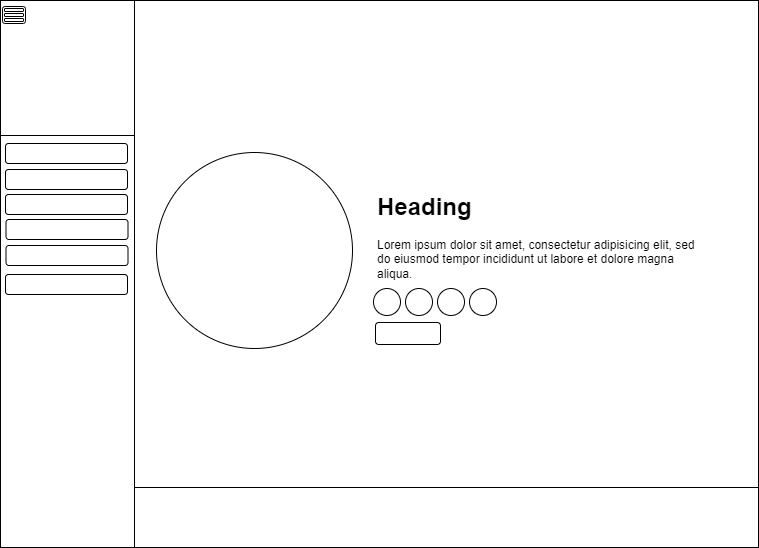

The diagram above was exported from draw.io. Its source (the exported page's mxGraphModel, read from the mxfile embedded in the PNG):
<mxGraphModel dx="1834" dy="1172" grid="0" gridSize="10" guides="1" tooltips="1" connect="1" arrows="1" fold="1" page="0" pageScale="1" pageWidth="827" pageHeight="1169" math="0" shadow="0">
  <root>
    <mxCell id="0" />
    <mxCell id="1" parent="0" />
    <mxCell id="B_fG4O0aDxlYlseK0Dbw-1" value="" style="rounded=0;whiteSpace=wrap;html=1;" parent="1" vertex="1">
      <mxGeometry x="-308" y="-123" width="758" height="547" as="geometry" />
    </mxCell>
    <mxCell id="B_fG4O0aDxlYlseK0Dbw-2" value="" style="rounded=0;whiteSpace=wrap;html=1;" parent="1" vertex="1">
      <mxGeometry x="-308" y="-123" width="134" height="547" as="geometry" />
    </mxCell>
    <mxCell id="B_fG4O0aDxlYlseK0Dbw-4" value="" style="ellipse;whiteSpace=wrap;html=1;aspect=fixed;" parent="1" vertex="1">
      <mxGeometry x="-152" y="29" width="196" height="196" as="geometry" />
    </mxCell>
    <mxCell id="B_fG4O0aDxlYlseK0Dbw-5" value="&lt;h1 style=&quot;margin-top: 0px;&quot;&gt;Heading&lt;/h1&gt;&lt;p&gt;Lorem ipsum dolor sit amet, consectetur adipisicing elit, sed do eiusmod tempor incididunt ut labore et dolore magna aliqua.&lt;/p&gt;" style="text;html=1;whiteSpace=wrap;overflow=hidden;rounded=0;" parent="1" vertex="1">
      <mxGeometry x="67" y="63" width="333" height="143" as="geometry" />
    </mxCell>
    <mxCell id="B_fG4O0aDxlYlseK0Dbw-7" value="" style="rounded=0;whiteSpace=wrap;html=1;" parent="1" vertex="1">
      <mxGeometry x="-174" y="364" width="624" height="60" as="geometry" />
    </mxCell>
    <mxCell id="B_fG4O0aDxlYlseK0Dbw-12" value="" style="rounded=1;whiteSpace=wrap;html=1;" parent="1" vertex="1">
      <mxGeometry x="-303" y="20" width="122" height="20" as="geometry" />
    </mxCell>
    <mxCell id="B_fG4O0aDxlYlseK0Dbw-13" value="" style="rounded=0;whiteSpace=wrap;html=1;" parent="1" vertex="1">
      <mxGeometry x="-308" y="-123" width="134" height="135" as="geometry" />
    </mxCell>
    <mxCell id="B_fG4O0aDxlYlseK0Dbw-19" value="" style="rounded=1;whiteSpace=wrap;html=1;" parent="1" vertex="1">
      <mxGeometry x="-306" y="-117" width="23" height="17" as="geometry" />
    </mxCell>
    <mxCell id="B_fG4O0aDxlYlseK0Dbw-18" value="" style="rounded=1;whiteSpace=wrap;html=1;" parent="1" vertex="1">
      <mxGeometry x="-304" y="-115" width="19" height="3" as="geometry" />
    </mxCell>
    <mxCell id="B_fG4O0aDxlYlseK0Dbw-15" value="" style="rounded=1;whiteSpace=wrap;html=1;" parent="1" vertex="1">
      <mxGeometry x="-304" y="-110" width="19" height="3" as="geometry" />
    </mxCell>
    <mxCell id="B_fG4O0aDxlYlseK0Dbw-17" value="" style="rounded=1;whiteSpace=wrap;html=1;" parent="1" vertex="1">
      <mxGeometry x="-304" y="-105" width="19" height="3" as="geometry" />
    </mxCell>
    <mxCell id="B_fG4O0aDxlYlseK0Dbw-20" value="" style="rounded=1;whiteSpace=wrap;html=1;" parent="1" vertex="1">
      <mxGeometry x="-303" y="46" width="122" height="20" as="geometry" />
    </mxCell>
    <mxCell id="B_fG4O0aDxlYlseK0Dbw-21" value="" style="rounded=1;whiteSpace=wrap;html=1;" parent="1" vertex="1">
      <mxGeometry x="-303" y="71" width="122" height="20" as="geometry" />
    </mxCell>
    <mxCell id="B_fG4O0aDxlYlseK0Dbw-22" value="" style="rounded=1;whiteSpace=wrap;html=1;" parent="1" vertex="1">
      <mxGeometry x="-302.5" y="96" width="122" height="20" as="geometry" />
    </mxCell>
    <mxCell id="B_fG4O0aDxlYlseK0Dbw-23" value="" style="rounded=1;whiteSpace=wrap;html=1;" parent="1" vertex="1">
      <mxGeometry x="-302.5" y="122" width="122" height="20" as="geometry" />
    </mxCell>
    <mxCell id="B_fG4O0aDxlYlseK0Dbw-24" value="" style="rounded=1;whiteSpace=wrap;html=1;" parent="1" vertex="1">
      <mxGeometry x="-303" y="151" width="122" height="20" as="geometry" />
    </mxCell>
    <mxCell id="HI2egCwaLdlb_WsdHUQ2-1" value="" style="ellipse;whiteSpace=wrap;html=1;aspect=fixed;" vertex="1" parent="1">
      <mxGeometry x="65" y="165" width="27" height="27" as="geometry" />
    </mxCell>
    <mxCell id="HI2egCwaLdlb_WsdHUQ2-4" value="" style="ellipse;whiteSpace=wrap;html=1;aspect=fixed;" vertex="1" parent="1">
      <mxGeometry x="97" y="165" width="27" height="27" as="geometry" />
    </mxCell>
    <mxCell id="HI2egCwaLdlb_WsdHUQ2-5" value="" style="ellipse;whiteSpace=wrap;html=1;aspect=fixed;" vertex="1" parent="1">
      <mxGeometry x="129" y="165" width="27" height="27" as="geometry" />
    </mxCell>
    <mxCell id="HI2egCwaLdlb_WsdHUQ2-6" value="" style="ellipse;whiteSpace=wrap;html=1;aspect=fixed;" vertex="1" parent="1">
      <mxGeometry x="161" y="165" width="27" height="27" as="geometry" />
    </mxCell>
    <mxCell id="HI2egCwaLdlb_WsdHUQ2-7" value="" style="rounded=1;whiteSpace=wrap;html=1;" vertex="1" parent="1">
      <mxGeometry x="67" y="199" width="65" height="22" as="geometry" />
    </mxCell>
  </root>
</mxGraphModel>